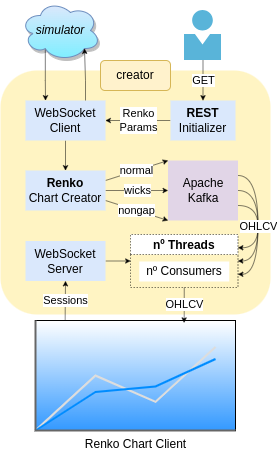

The diagram above was exported from draw.io. Its source (the exported page's mxGraphModel, read from the mxfile embedded in the PNG):
<mxGraphModel dx="733" dy="447" grid="0" gridSize="10" guides="1" tooltips="1" connect="1" arrows="1" fold="1" page="1" pageScale="1" pageWidth="850" pageHeight="1100" math="0" shadow="0">
  <root>
    <mxCell id="0" />
    <mxCell id="1" parent="0" />
    <mxCell id="0Eazs4QqQTbwk1I3b9tc-2" value="" style="rounded=1;whiteSpace=wrap;html=1;fillColor=#FFF4C3;strokeColor=none;fillStyle=auto;gradientDirection=radial;gradientColor=none;" parent="1" vertex="1">
      <mxGeometry x="200" y="160" width="270" height="244" as="geometry" />
    </mxCell>
    <mxCell id="8C6BfFIba60nY5A6XSCN-26" style="edgeStyle=orthogonalEdgeStyle;rounded=0;orthogonalLoop=1;jettySize=auto;html=1;exitX=0.31;exitY=0.8;exitDx=0;exitDy=0;exitPerimeter=0;entryX=0.25;entryY=0;entryDx=0;entryDy=0;strokeColor=#000000;strokeWidth=0.5;endSize=4;" edge="1" parent="1" source="TFok6aV8bgqQhkFTQFhI-1" target="TFtPHBSxWhnuvnqs_j7c-4">
      <mxGeometry relative="1" as="geometry" />
    </mxCell>
    <mxCell id="TFok6aV8bgqQhkFTQFhI-1" value="&lt;div style=&quot;&quot;&gt;&lt;i style=&quot;background-color: initial;&quot;&gt;simulator&lt;/i&gt;&lt;br&gt;&lt;/div&gt;" style="ellipse;shape=cloud;whiteSpace=wrap;html=1;shadow=1;strokeWidth=1;fillColor=#dae8fc;strokeColor=#6c8ebf;align=center;gradientColor=#80EEFF;" parent="1" vertex="1">
      <mxGeometry x="220" y="90" width="80" height="60" as="geometry" />
    </mxCell>
    <mxCell id="TFtPHBSxWhnuvnqs_j7c-6" value="" style="edgeStyle=orthogonalEdgeStyle;rounded=0;orthogonalLoop=1;jettySize=auto;html=1;exitX=0.5;exitY=1;exitDx=0;exitDy=0;entryX=0.5;entryY=0;entryDx=0;entryDy=0;strokeWidth=0.5;endSize=4;" parent="1" source="TFtPHBSxWhnuvnqs_j7c-4" target="TFtPHBSxWhnuvnqs_j7c-15" edge="1">
      <mxGeometry relative="1" as="geometry" />
    </mxCell>
    <mxCell id="TFtPHBSxWhnuvnqs_j7c-4" value="WebSocket&lt;br&gt;Client" style="rounded=0;whiteSpace=wrap;html=1;fillColor=#dae8fc;strokeColor=none;" parent="1" vertex="1">
      <mxGeometry x="225" y="190" width="80" height="40" as="geometry" />
    </mxCell>
    <mxCell id="8C6BfFIba60nY5A6XSCN-90" style="edgeStyle=orthogonalEdgeStyle;rounded=0;orthogonalLoop=1;jettySize=auto;html=1;exitX=1;exitY=0.5;exitDx=0;exitDy=0;entryX=0;entryY=0.5;entryDx=0;entryDy=0;strokeWidth=0.5;endSize=4;" edge="1" parent="1" source="TFtPHBSxWhnuvnqs_j7c-9" target="8C6BfFIba60nY5A6XSCN-48">
      <mxGeometry relative="1" as="geometry" />
    </mxCell>
    <mxCell id="TFtPHBSxWhnuvnqs_j7c-9" value="WebSocket&lt;br&gt;Server" style="rounded=0;whiteSpace=wrap;html=1;fillColor=#dae8fc;strokeColor=none;" parent="1" vertex="1">
      <mxGeometry x="225" y="330.5" width="80" height="40" as="geometry" />
    </mxCell>
    <mxCell id="8C6BfFIba60nY5A6XSCN-4" value="nongap" style="rounded=0;orthogonalLoop=1;jettySize=auto;html=1;exitX=1;exitY=0.75;exitDx=0;exitDy=0;entryX=0;entryY=1;entryDx=0;entryDy=0;strokeWidth=0.5;endSize=4;" edge="1" parent="1" source="TFtPHBSxWhnuvnqs_j7c-15" target="-cfLdAqVWXJs7R1-7TGX-5">
      <mxGeometry relative="1" as="geometry" />
    </mxCell>
    <mxCell id="8C6BfFIba60nY5A6XSCN-6" value="wicks" style="rounded=0;orthogonalLoop=1;jettySize=auto;html=1;exitX=1;exitY=0.5;exitDx=0;exitDy=0;entryX=0;entryY=0.5;entryDx=0;entryDy=0;strokeWidth=0.5;endSize=4;" edge="1" parent="1" source="TFtPHBSxWhnuvnqs_j7c-15" target="-cfLdAqVWXJs7R1-7TGX-5">
      <mxGeometry relative="1" as="geometry" />
    </mxCell>
    <mxCell id="8C6BfFIba60nY5A6XSCN-7" value="normal" style="rounded=0;orthogonalLoop=1;jettySize=auto;html=1;exitX=1;exitY=0.25;exitDx=0;exitDy=0;entryX=0;entryY=0;entryDx=0;entryDy=0;strokeWidth=0.5;endSize=4;" edge="1" parent="1" source="TFtPHBSxWhnuvnqs_j7c-15" target="-cfLdAqVWXJs7R1-7TGX-5">
      <mxGeometry relative="1" as="geometry" />
    </mxCell>
    <mxCell id="TFtPHBSxWhnuvnqs_j7c-15" value="&lt;b style=&quot;border-color: var(--border-color);&quot;&gt;Renko&lt;br style=&quot;border-color: var(--border-color);&quot;&gt;&lt;/b&gt;Chart Creator" style="rounded=0;whiteSpace=wrap;html=1;fillColor=#dae8fc;strokeColor=none;" parent="1" vertex="1">
      <mxGeometry x="225" y="260" width="80" height="40" as="geometry" />
    </mxCell>
    <mxCell id="0Eazs4QqQTbwk1I3b9tc-3" value="creator" style="rounded=1;whiteSpace=wrap;html=1;fillColor=#fff2cc;strokeColor=#d6b656;" parent="1" vertex="1">
      <mxGeometry x="300" y="150" width="70" height="30" as="geometry" />
    </mxCell>
    <mxCell id="8C6BfFIba60nY5A6XSCN-11" style="rounded=0;orthogonalLoop=1;jettySize=auto;html=1;exitX=1;exitY=0.25;exitDx=0;exitDy=0;entryX=1;entryY=0.75;entryDx=0;entryDy=0;edgeStyle=orthogonalEdgeStyle;elbow=vertical;curved=1;strokeWidth=0.5;endSize=4;" edge="1" parent="1" source="-cfLdAqVWXJs7R1-7TGX-5" target="8C6BfFIba60nY5A6XSCN-48">
      <mxGeometry relative="1" as="geometry">
        <mxPoint x="427.5" y="410.0000000000001" as="targetPoint" />
      </mxGeometry>
    </mxCell>
    <mxCell id="8C6BfFIba60nY5A6XSCN-12" style="edgeStyle=orthogonalEdgeStyle;rounded=0;orthogonalLoop=1;jettySize=auto;html=1;exitX=1;exitY=0.5;exitDx=0;exitDy=0;entryX=1;entryY=0.5;entryDx=0;entryDy=0;curved=1;strokeWidth=0.5;endSize=4;" edge="1" parent="1" source="-cfLdAqVWXJs7R1-7TGX-5" target="8C6BfFIba60nY5A6XSCN-48">
      <mxGeometry relative="1" as="geometry">
        <mxPoint x="427.5" y="390" as="targetPoint" />
      </mxGeometry>
    </mxCell>
    <mxCell id="8C6BfFIba60nY5A6XSCN-13" value="OHLCV" style="edgeStyle=orthogonalEdgeStyle;rounded=0;orthogonalLoop=1;jettySize=auto;html=1;exitX=1;exitY=0.75;exitDx=0;exitDy=0;entryX=1;entryY=0.25;entryDx=0;entryDy=0;curved=1;strokeWidth=0.5;endSize=4;" edge="1" parent="1" source="-cfLdAqVWXJs7R1-7TGX-5" target="8C6BfFIba60nY5A6XSCN-48">
      <mxGeometry relative="1" as="geometry">
        <mxPoint x="427.5" y="370" as="targetPoint" />
      </mxGeometry>
    </mxCell>
    <mxCell id="-cfLdAqVWXJs7R1-7TGX-5" value="Apache Kafka" style="rounded=0;whiteSpace=wrap;html=1;fillColor=#e1d5e7;strokeColor=none;" parent="1" vertex="1">
      <mxGeometry x="367.5" y="250" width="70" height="60" as="geometry" />
    </mxCell>
    <mxCell id="8C6BfFIba60nY5A6XSCN-52" value="Sessions" style="edgeStyle=orthogonalEdgeStyle;rounded=0;orthogonalLoop=1;jettySize=auto;html=1;entryX=0.5;entryY=1;entryDx=0;entryDy=0;exitX=0.148;exitY=-0.003;exitDx=0;exitDy=0;exitPerimeter=0;strokeWidth=0.5;endSize=4;" edge="1" parent="1" source="-cfLdAqVWXJs7R1-7TGX-10" target="TFtPHBSxWhnuvnqs_j7c-9">
      <mxGeometry relative="1" as="geometry" />
    </mxCell>
    <mxCell id="-cfLdAqVWXJs7R1-7TGX-10" value="Renko Chart Client" style="verticalLabelPosition=bottom;shadow=0;dashed=0;align=center;html=1;verticalAlign=top;strokeWidth=1;shape=mxgraph.mockup.graphics.lineChart;strokeColor2=#666666;strokeColor3=#008cff;strokeColor4=#dddddd;gradientColor=#3399FF;" parent="1" vertex="1">
      <mxGeometry x="235" y="410" width="200" height="110" as="geometry" />
    </mxCell>
    <mxCell id="32chyF3qcnTyp8x3D2Pg-3" value="Renko&lt;br&gt;Params" style="edgeStyle=orthogonalEdgeStyle;rounded=1;orthogonalLoop=1;jettySize=auto;html=1;entryX=1;entryY=0.5;entryDx=0;entryDy=0;curved=0;strokeWidth=0.5;endSize=4;" parent="1" source="32chyF3qcnTyp8x3D2Pg-2" target="TFtPHBSxWhnuvnqs_j7c-4" edge="1">
      <mxGeometry relative="1" as="geometry" />
    </mxCell>
    <mxCell id="32chyF3qcnTyp8x3D2Pg-2" value="&lt;b style=&quot;border-color: var(--border-color);&quot;&gt;REST&lt;br style=&quot;border-color: var(--border-color);&quot;&gt;&lt;/b&gt;Initializer" style="rounded=0;whiteSpace=wrap;html=1;fillColor=#dae8fc;strokeColor=none;" parent="1" vertex="1">
      <mxGeometry x="370" y="190" width="65" height="40" as="geometry" />
    </mxCell>
    <mxCell id="8C6BfFIba60nY5A6XSCN-2" value="GET" style="edgeStyle=orthogonalEdgeStyle;rounded=0;orthogonalLoop=1;jettySize=auto;html=1;entryX=0.5;entryY=0;entryDx=0;entryDy=0;strokeWidth=0.5;endSize=4;" edge="1" parent="1" source="8C6BfFIba60nY5A6XSCN-1" target="32chyF3qcnTyp8x3D2Pg-2">
      <mxGeometry relative="1" as="geometry" />
    </mxCell>
    <mxCell id="8C6BfFIba60nY5A6XSCN-1" value="" style="image;sketch=0;aspect=fixed;html=1;points=[];align=center;fontSize=12;image=img/lib/mscae/Person.svg;" vertex="1" parent="1">
      <mxGeometry x="384" y="100" width="37" height="50" as="geometry" />
    </mxCell>
    <mxCell id="8C6BfFIba60nY5A6XSCN-28" style="edgeStyle=orthogonalEdgeStyle;rounded=0;orthogonalLoop=1;jettySize=auto;html=1;exitX=0.75;exitY=0;exitDx=0;exitDy=0;entryX=0.8;entryY=0.8;entryDx=0;entryDy=0;entryPerimeter=0;strokeWidth=0.5;strokeColor=default;endSize=4;" edge="1" parent="1" source="TFtPHBSxWhnuvnqs_j7c-4" target="TFok6aV8bgqQhkFTQFhI-1">
      <mxGeometry relative="1" as="geometry" />
    </mxCell>
    <mxCell id="8C6BfFIba60nY5A6XSCN-48" value="nº Threads" style="swimlane;startSize=20;horizontal=1;containerType=tree;fontSize=12;strokeColor=default;strokeWidth=0.5;dashed=1;" vertex="1" parent="1">
      <mxGeometry x="330" y="324" width="107.5" height="53" as="geometry">
        <mxRectangle x="335" y="330" width="90" height="30" as="alternateBounds" />
      </mxGeometry>
    </mxCell>
    <mxCell id="8C6BfFIba60nY5A6XSCN-50" value="nº Consumers" style="whiteSpace=wrap;html=1;treeFolding=1;treeMoving=1;newEdgeStyle={&quot;edgeStyle&quot;:&quot;elbowEdgeStyle&quot;,&quot;startArrow&quot;:&quot;none&quot;,&quot;endArrow&quot;:&quot;none&quot;};strokeColor=none;" vertex="1" parent="8C6BfFIba60nY5A6XSCN-48">
      <mxGeometry x="8.75" y="27" width="90" height="20" as="geometry" />
    </mxCell>
    <mxCell id="8C6BfFIba60nY5A6XSCN-87" value="OHLCV" style="edgeStyle=orthogonalEdgeStyle;rounded=0;orthogonalLoop=1;jettySize=auto;html=1;exitX=0.5;exitY=1;exitDx=0;exitDy=0;entryX=0.743;entryY=0.02;entryDx=0;entryDy=0;entryPerimeter=0;strokeWidth=0.5;endSize=4;" edge="1" parent="1" source="8C6BfFIba60nY5A6XSCN-48" target="-cfLdAqVWXJs7R1-7TGX-10">
      <mxGeometry relative="1" as="geometry" />
    </mxCell>
  </root>
</mxGraphModel>